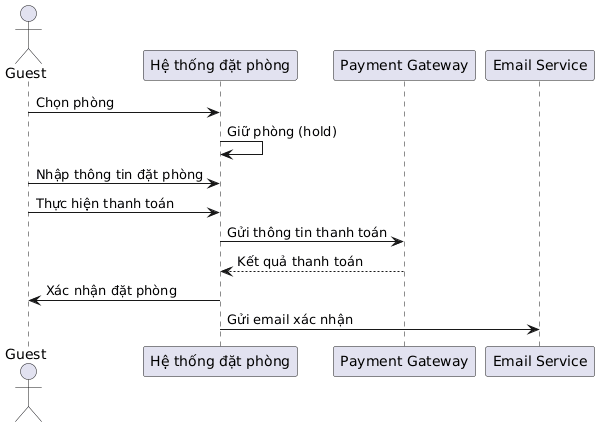

The diagram above was rendered by PlantUML. Its source (embedded in the PNG):
@startuml
actor Guest
participant "Hệ thống đặt phòng" as System
participant "Payment Gateway" as Payment
participant "Email Service" as Email

Guest -> System: Chọn phòng
System -> System: Giữ phòng (hold)

Guest -> System: Nhập thông tin đặt phòng
Guest -> System: Thực hiện thanh toán
System -> Payment: Gửi thông tin thanh toán
Payment --> System: Kết quả thanh toán

System -> Guest: Xác nhận đặt phòng
System -> Email: Gửi email xác nhận
@enduml